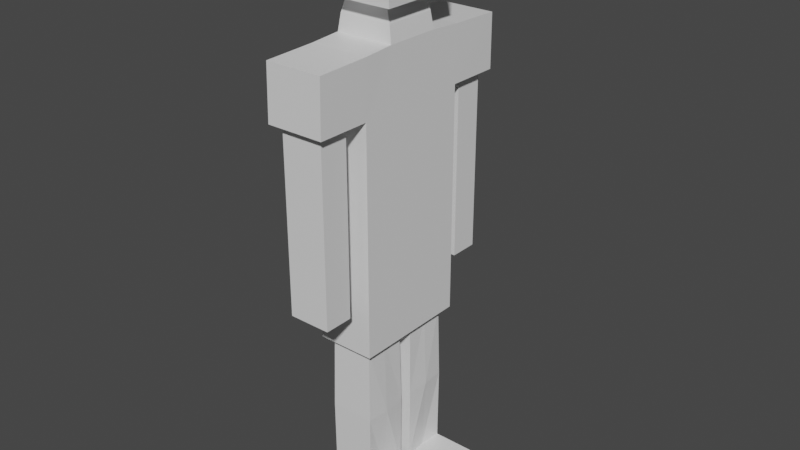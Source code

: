 # Source: zombie_normal.blend  (saved by Blender 3.5.10; exported with 4.5.12 LTS)
import bpy
from mathutils import Matrix  # noqa: F401  (used for matrix-valued properties, if any)

bpy.ops.wm.read_factory_settings(use_empty=True)
scene = bpy.context.scene
scene.name = 'Scene'

# ---- collections
col_collection = bpy.data.collections.new('Collection'); scene.collection.children.link(col_collection)

# ---- materials (node trees are filled in below, after node groups)
mat_material = bpy.data.materials.new('Material')
mat_material.alpha_threshold = 0.0
mat_material.use_transparent_shadow = False
mat_material.roughness = 0.5
mat_material.line_color = (0.0, 0.0, 0.0, 1.0)

# ---- material node trees
mat_material.use_nodes = True; mat_material.node_tree.nodes.clear()
_N = mat_material.node_tree.nodes; _L = mat_material.node_tree.links
n0 = _N.new('ShaderNodeOutputMaterial'); n0.name = 'Material Output'; n0.location = (300, 300)
n1 = _N.new('ShaderNodeBsdfPrincipled'); n1.name = 'Principled BSDF'; n1.location = (10, 300)
n1.distribution = 'GGX'
n1.subsurface_method = 'RANDOM_WALK_SKIN'
n1.inputs[3].default_value = 1.45
n1.inputs[27].default_value = (0.0, 0.0, 0.0, 1.0)
n1.inputs[28].default_value = 1.0
_L.new(n1.outputs[0], n0.inputs[0])
n0.is_active_output = True

# ---- world
world_world = bpy.data.worlds.new('World'); scene.world = world_world
world_world.use_nodes = True; world_world.node_tree.nodes.clear()
_N = world_world.node_tree.nodes; _L = world_world.node_tree.links
n0 = _N.new('ShaderNodeOutputWorld'); n0.name = 'World Output'; n0.location = (300, 300)
n1 = _N.new('ShaderNodeBackground'); n1.name = 'Background'; n1.location = (10, 300)
n1.inputs[0].default_value = (0.05088, 0.05088, 0.05088, 1.0)
_L.new(n1.outputs[0], n0.inputs[0])
n0.is_active_output = True
world_world.color = (0.05088, 0.05088, 0.05088)
world_world.use_sun_shadow = False
world_world.sun_shadow_jitter_overblur = 0.0

# ---- meshes
me_cube = bpy.data.meshes.new('Cube')
me_cube.from_pydata([(0.2442, 2.034, 15.78), (-0.03762, 1.765, 6.006), (-1.756, 2.034, 15.78), (-1.492, 1.765, 6.006), (0.2352, 2.039, 13.88), (-1.765, 2.039, 13.88), (-0.03334, 2.59, 13.88), (-1.496, 2.59, 13.88), (0.252, 3.833, 15.73), (-1.753, 3.833, 15.73), (-0.03334, 3.6, 13.88), (-1.496, 3.6, 13.88), (-1.765, 0.0, 6.006), (0.2352, 0.0, 15.85), (-1.765, 0.0, 15.85), (0.2352, 0.0, 6.006), (0.2352, 0.0, 13.88), (-1.765, 0.0, 13.88), (0.2352, 2.039, 6.006), (-1.765, 2.039, 6.006), (0.0, 1.803, 0.0), (-0.03762, 0.2738, 6.006), (-1.492, 0.2738, 6.006), (-1.53, 1.803, 0.0), (0.0, 0.2352, 0.0), (-1.53, 0.2352, 0.0), (-1.765, 3.869, 13.88), (0.2352, 3.869, 13.88), (-0.03334, 2.59, 7.633), (-1.496, 2.59, 7.633), (-0.03334, 3.6, 7.633), (-1.496, 3.6, 7.633), (-1.765, 0.9528, 15.85), (0.2352, 1.02, 6.006), (-1.765, 1.02, 13.88), (-1.765, 1.02, 6.006), (0.2352, 0.9528, 15.85), (0.2352, 1.02, 13.88), (-0.03762, 1.019, 6.006), (-1.492, 1.019, 6.006), (0.0, 1.02, 0.0), (-1.53, 1.02, 0.0), (0.5397, 1.395, 17.02), (0.5397, 0.0, 17.02), (-2.069, 0.0, 17.02), (-2.069, 1.395, 17.02), (-0.04115, 0.8211, 17.02), (-0.04115, 0.0, 17.02), (-1.488, 0.0, 17.02), (-1.488, 0.8211, 17.02), (0.5397, 1.395, 19.44), (0.5397, 0.0, 19.44), (-2.069, 0.0, 19.44), (-2.069, 1.395, 19.44), (-1.675, 0.9099, 16.42), (0.1451, 0.9099, 16.42), (0.1451, 0.0, 16.42), (-1.675, 0.0, 16.42), (-0.006882, 0.2422, 0.7211), (-0.006882, 1.796, 0.7211), (-1.523, 0.2422, 0.7211), (-1.523, 1.796, 0.7211), (-1.529, 1.019, 0.7211), (-0.0777, 1.019, 0.7211), (1.595, 1.02, 0.0), (1.595, 1.803, 0.0), (1.595, 0.2352, 0.7211), (1.595, 0.2352, 0.0), (1.595, 1.02, 0.7211), (1.595, 1.803, 0.7211), (0.009861, 1.813, 3.364), (0.009861, 0.2251, 3.364), (-1.539, 0.2251, 3.364), (-1.539, 1.813, 3.364), (-1.585, 1.02, 3.364), (0.05523, 1.02, 3.364), (0.2442, -2.034, 15.78), (-0.03762, -1.765, 6.006), (-1.756, -2.034, 15.78), (-1.492, -1.765, 6.006), (0.2352, -2.039, 13.88), (-1.765, -2.039, 13.88), (-0.03334, -2.59, 13.88), (-1.496, -2.59, 13.88), (0.2441, -3.833, 15.73), (-1.745, -3.833, 15.73), (-0.03334, -3.6, 13.88), (-1.496, -3.6, 13.88), (0.2352, -2.039, 6.006), (-1.765, -2.039, 6.006), (0.0, -1.803, 0.0), (-0.03762, -0.2738, 6.006), (-1.492, -0.2738, 6.006), (-1.53, -1.803, 0.0), (0.0, -0.2352, 0.0), (-1.53, -0.2352, 0.0), (-1.765, -3.869, 13.88), (0.2352, -3.869, 13.88), (-0.03334, -2.59, 7.633), (-1.496, -2.59, 7.633), (-0.03334, -3.6, 7.633), (-1.496, -3.6, 7.633), (-1.765, -0.9528, 15.85), (0.2352, -1.02, 6.006), (-1.765, -1.02, 13.88), (-1.765, -1.02, 6.006), (0.2352, -0.9528, 15.85), (0.2352, -1.02, 13.88), (-0.03762, -1.019, 6.006), (-1.492, -1.019, 6.006), (0.0, -1.02, 0.0), (-1.53, -1.02, 0.0), (0.5397, -1.395, 17.02), (-2.069, -1.395, 17.02), (-0.04115, -0.8211, 17.02), (-1.488, -0.8211, 17.02), (0.5397, -1.395, 19.44), (-2.069, -1.395, 19.44), (-1.675, -0.9099, 16.42), (0.1451, -0.9099, 16.42), (-0.006882, -0.2422, 0.7211), (-0.006882, -1.796, 0.7211), (-1.523, -0.2422, 0.7211), (-1.523, -1.796, 0.7211), (-1.529, -1.019, 0.7211), (-0.0777, -1.019, 0.7211), (1.595, -1.02, 0.0), (1.595, -1.803, 0.0), (1.595, -0.2352, 0.7211), (1.595, -0.2352, 0.0), (1.595, -1.02, 0.7211), (1.595, -1.803, 0.7211), (0.009861, -1.813, 3.364), (0.009861, -0.2251, 3.364), (-1.539, -0.2251, 3.364), (-1.539, -1.813, 3.364), (-1.585, -1.02, 3.364), (0.05523, -1.02, 3.364), (-0.03762, 0.0, 6.006), (-1.492, 0.0, 6.006)], [], [(34, 32, 2, 5), (7, 6, 4, 5), (19, 5, 4, 18), (35, 34, 5, 19), (78, 85, 84, 76), (2, 9, 26, 5), (4, 27, 8, 0), (26, 9, 8, 27), (87, 101, 100, 86), (33, 37, 16, 15), (37, 36, 13, 16), (121, 131, 130, 125), (55, 54, 49, 46), (1, 3, 19, 18), (38, 1, 18, 33), (39, 22, 12, 35), (21, 15, 138), (41, 40, 24, 25), (58, 60, 25, 24), (62, 61, 23, 41), (61, 59, 20, 23), (10, 11, 26, 27), (11, 7, 5, 26), (6, 10, 27, 4), (28, 29, 31, 30), (7, 11, 31, 29), (6, 7, 29, 28), (10, 6, 28, 30), (60, 62, 41, 25), (23, 20, 40, 41), (3, 39, 35, 19), (21, 38, 33, 15), (0, 2, 32, 36), (24, 40, 64, 67), (4, 0, 36, 37), (18, 4, 37, 33), (12, 17, 34, 35), (17, 14, 32, 34), (42, 45, 53, 50), (56, 55, 46, 47), (57, 56, 47, 48), (54, 57, 48, 49), (42, 43, 47, 46), (43, 44, 48, 47), (44, 45, 49, 48), (45, 42, 46, 49), (50, 53, 52, 51), (44, 43, 51, 52), (45, 44, 52, 53), (43, 42, 50, 51), (32, 14, 57, 54), (14, 13, 56, 57), (13, 36, 55, 56), (36, 32, 54, 55), (70, 75, 63, 59), (73, 70, 59, 61), (74, 73, 61, 62), (71, 72, 60, 58), (60, 72, 74, 62), (68, 66, 67, 64), (69, 68, 64, 65), (63, 58, 66, 68), (58, 24, 67, 66), (40, 20, 65, 64), (20, 59, 69, 65), (38, 21, 71, 75), (21, 22, 72, 71), (39, 3, 73, 74), (3, 1, 70, 73), (22, 39, 74, 72), (1, 38, 75, 70), (104, 81, 78, 102), (83, 81, 80, 82), (89, 88, 80, 81), (105, 89, 81, 104), (81, 96, 85, 78), (76, 84, 97, 80), (96, 97, 84, 85), (103, 15, 16, 107), (107, 16, 13, 106), (11, 10, 30, 31), (119, 114, 115, 118), (77, 88, 89, 79), (108, 103, 88, 77), (109, 105, 12, 92), (91, 138, 15), (111, 95, 94, 110), (120, 94, 95, 122), (124, 111, 93, 123), (123, 93, 90, 121), (86, 97, 96, 87), (87, 96, 81, 83), (82, 80, 97, 86), (98, 100, 101, 99), (83, 99, 101, 87), (82, 98, 99, 83), (86, 100, 98, 82), (122, 95, 111, 124), (93, 111, 110, 90), (79, 89, 105, 109), (91, 15, 103, 108), (76, 106, 102, 78), (94, 129, 126, 110), (80, 107, 106, 76), (88, 103, 107, 80), (12, 105, 104, 17), (17, 104, 102, 14), (112, 116, 117, 113), (56, 47, 114, 119), (118, 115, 48, 57), (112, 114, 47, 43), (44, 48, 115, 113), (113, 115, 114, 112), (116, 51, 52, 117), (113, 117, 52, 44), (43, 51, 116, 112), (102, 118, 57, 14), (13, 56, 119, 106), (106, 119, 118, 102), (132, 121, 125, 137), (134, 122, 124, 136), (135, 123, 121, 132), (136, 124, 123, 135), (133, 120, 122, 134), (137, 125, 120, 133), (130, 126, 129, 128), (131, 127, 126, 130), (125, 130, 128, 120), (120, 128, 129, 94), (110, 126, 127, 90), (90, 127, 131, 121), (108, 137, 133, 91), (91, 133, 134, 92), (109, 136, 135, 79), (79, 135, 132, 77), (92, 134, 136, 109), (77, 132, 137, 108), (92, 12, 139), (22, 21, 138, 139), (91, 92, 139, 138), (12, 22, 139), (59, 63, 68, 69), (0, 8, 9, 2), (58, 63, 75, 71)])
_uv = me_cube.uv_layers.new(name='UVMap')
_uv.uv.foreach_set('vector', [0.7742, 0.4141, 0.7714, 0.3319, 0.8166, 0.3349, 0.8168, 0.4141, 0.8523, 0.1519, 0.8523, 0.09082, 0.8753, 0.0796, 0.8753, 0.1631, 0.3378, 0.0003655, 0.3378, 0.3294, 0.2542, 0.3294, 0.2542, 0.0003656, 0.7742, 0.7432, 0.7742, 0.4141, 0.8168, 0.4141, 0.8168, 0.7432, 0.0003655, 0.5754, 0.07552, 0.5759, 0.07552, 0.659, 0.000366, 0.659, 0.8755, 0.2424, 0.8003, 0.2402, 0.7988, 0.1631, 0.8753, 0.1631, 0.8753, 0.0796, 0.7988, 0.0796, 0.8003, 0.002546, 0.8755, 0.0003655, 0.7988, 0.1631, 0.7218, 0.1626, 0.7218, 0.0789, 0.7988, 0.0796, 0.4418, 0.6633, 0.4418, 0.9244, 0.3807, 0.9244, 0.3807, 0.6633, 0.2116, 0.0003656, 0.2116, 0.3294, 0.1691, 0.3294, 0.1691, 0.0003656, 0.2116, 0.3294, 0.2089, 0.4117, 0.1691, 0.4117, 0.1691, 0.3294, 0.4191, 0.09055, 0.4347, 0.0295, 0.455, 0.02668, 0.4591, 0.09058, 0.8411, 0.6106, 0.8407, 0.5369, 0.8667, 0.5434, 0.8664, 0.6041, 0.618, 0.6748, 0.5573, 0.6748, 0.5459, 0.6633, 0.6294, 0.6633, 0.618, 0.7059, 0.618, 0.6748, 0.6294, 0.6633, 0.6294, 0.7059, 0.5573, 0.7059, 0.5573, 0.737, 0.5459, 0.7485, 0.5459, 0.7059, 0.618, 0.737, 0.6294, 0.7485, 0.618, 0.7485, 0.7889, 0.7439, 0.7889, 0.8078, 0.7561, 0.8078, 0.7561, 0.7439, 0.4858, 0.4156, 0.4095, 0.4433, 0.3995, 0.4125, 0.4617, 0.3859, 0.3763, 0.4505, 0.3453, 0.4569, 0.3385, 0.4287, 0.3692, 0.4216, 0.633, 0.4527, 0.5653, 0.4221, 0.5953, 0.3974, 0.6458, 0.4306, 0.81, 0.09082, 0.81, 0.1519, 0.7988, 0.1631, 0.7988, 0.0796, 0.81, 0.1519, 0.8523, 0.1519, 0.8753, 0.1631, 0.7988, 0.1631, 0.8523, 0.09082, 0.81, 0.09082, 0.7988, 0.0796, 0.8753, 0.0796, 0.6896, 0.3042, 0.6896, 0.2431, 0.7318, 0.2431, 0.7318, 0.3042, 0.06147, 0.7386, 0.1037, 0.7386, 0.1037, 0.9996, 0.06147, 0.9996, 0.0003655, 0.7386, 0.06147, 0.7386, 0.06147, 0.9996, 0.0003655, 0.9996, 0.1648, 0.7386, 0.207, 0.7386, 0.207, 0.9996, 0.1648, 0.9996, 0.4095, 0.4433, 0.3763, 0.4505, 0.3692, 0.4216, 0.3995, 0.4125, 0.8216, 0.7439, 0.8216, 0.8078, 0.7889, 0.8078, 0.7889, 0.7439, 0.5573, 0.6748, 0.5573, 0.7059, 0.5459, 0.7059, 0.5459, 0.6633, 0.618, 0.737, 0.618, 0.7059, 0.6294, 0.7059, 0.6294, 0.7485, 0.254, 0.4087, 0.2589, 0.4921, 0.2137, 0.4951, 0.2089, 0.4117, 0.7561, 0.8078, 0.7889, 0.8078, 0.7889, 0.8744, 0.7561, 0.8744, 0.2542, 0.3294, 0.254, 0.4087, 0.2089, 0.4117, 0.2116, 0.3294, 0.2542, 0.0003656, 0.2542, 0.3294, 0.2116, 0.3294, 0.2116, 0.0003656, 0.7316, 0.7432, 0.7316, 0.4141, 0.7742, 0.4141, 0.7742, 0.7432, 0.7316, 0.4141, 0.7316, 0.3319, 0.7714, 0.3319, 0.7742, 0.4141, 0.2299, 0.8893, 0.2299, 0.7803, 0.3311, 0.7803, 0.3311, 0.8893, 0.8538, 0.6461, 0.8411, 0.6106, 0.8664, 0.6041, 0.8788, 0.6366, 0.663, 0.7674, 0.7389, 0.7675, 0.7311, 0.7927, 0.6707, 0.7926, 0.8407, 0.5369, 0.8536, 0.5013, 0.8788, 0.5106, 0.8667, 0.5434, 0.9344, 0.2191, 0.8762, 0.2191, 0.8762, 0.1948, 0.9105, 0.1948, 0.7554, 0.793, 0.6465, 0.793, 0.6707, 0.7926, 0.7311, 0.7927, 0.8762, 0.1101, 0.9344, 0.1101, 0.9105, 0.1343, 0.8762, 0.1343, 0.9344, 0.1101, 0.9344, 0.2191, 0.9105, 0.1948, 0.9105, 0.1343, 0.9344, 0.0003655, 0.9344, 0.1093, 0.8762, 0.1093, 0.8762, 0.0003655, 0.6465, 0.793, 0.7554, 0.793, 0.7554, 0.894, 0.6465, 0.894, 0.2299, 0.7803, 0.2299, 0.722, 0.3311, 0.722, 0.3311, 0.7803, 0.6041, 0.9355, 0.5459, 0.9355, 0.5459, 0.8344, 0.6041, 0.8344, 0.8176, 0.5321, 0.8302, 0.4934, 0.8536, 0.5013, 0.8407, 0.5369, 0.6593, 0.7439, 0.7427, 0.744, 0.7389, 0.7675, 0.663, 0.7674, 0.8304, 0.6542, 0.8175, 0.6153, 0.8411, 0.6106, 0.8538, 0.6461, 0.8175, 0.6153, 0.8176, 0.5321, 0.8407, 0.5369, 0.8411, 0.6106, 0.549, 0.5522, 0.5175, 0.5505, 0.5253, 0.422, 0.5653, 0.4221, 0.6126, 0.5606, 0.549, 0.5522, 0.5653, 0.4221, 0.633, 0.4527, 0.3929, 0.557, 0.3615, 0.5611, 0.3453, 0.4569, 0.3763, 0.4505, 0.4858, 0.5499, 0.4247, 0.5535, 0.4095, 0.4433, 0.4858, 0.4156, 0.4095, 0.4433, 0.4247, 0.5535, 0.3929, 0.557, 0.3763, 0.4505, 0.5296, 0.3582, 0.5106, 0.3566, 0.4999, 0.337, 0.5313, 0.3319, 0.5498, 0.361, 0.5296, 0.3582, 0.5313, 0.3319, 0.5628, 0.3387, 0.5253, 0.422, 0.4858, 0.4156, 0.5106, 0.3566, 0.5296, 0.3582, 0.4858, 0.4156, 0.4617, 0.3859, 0.4999, 0.337, 0.5106, 0.3566, 0.7889, 0.8078, 0.8216, 0.8078, 0.8216, 0.8744, 0.7889, 0.8744, 0.5953, 0.3974, 0.5653, 0.4221, 0.5498, 0.361, 0.5628, 0.3387, 0.5146, 0.6554, 0.486, 0.6545, 0.4858, 0.5499, 0.5175, 0.5505, 0.486, 0.6545, 0.431, 0.6571, 0.4247, 0.5535, 0.4858, 0.5499, 0.4023, 0.6598, 0.3735, 0.6626, 0.3615, 0.5611, 0.3929, 0.557, 0.5997, 0.6626, 0.5434, 0.6565, 0.549, 0.5522, 0.6126, 0.5606, 0.431, 0.6571, 0.4023, 0.6598, 0.3929, 0.557, 0.4247, 0.5535, 0.5434, 0.6565, 0.5146, 0.6554, 0.5175, 0.5505, 0.549, 0.5522, 0.6891, 0.4141, 0.6465, 0.4141, 0.6467, 0.3349, 0.6918, 0.3319, 0.206, 0.5863, 0.229, 0.575, 0.229, 0.6586, 0.206, 0.6474, 0.0003657, 0.0003655, 0.08391, 0.0003656, 0.08391, 0.3294, 0.0003655, 0.3294, 0.6891, 0.7432, 0.6465, 0.7432, 0.6465, 0.4141, 0.6891, 0.4141, 0.229, 0.575, 0.1526, 0.575, 0.1541, 0.498, 0.2292, 0.4958, 0.2292, 0.7378, 0.1541, 0.7356, 0.1526, 0.6586, 0.229, 0.6586, 0.1526, 0.575, 0.1526, 0.6586, 0.07552, 0.659, 0.07552, 0.5759, 0.1265, 0.0003656, 0.1691, 0.0003656, 0.1691, 0.3294, 0.1265, 0.3294, 0.1265, 0.3294, 0.1691, 0.3294, 0.1691, 0.4117, 0.1293, 0.4117, 0.1037, 0.7386, 0.1648, 0.7386, 0.1648, 0.9996, 0.1037, 0.9996, 0.842, 0.3749, 0.8671, 0.3814, 0.8674, 0.4422, 0.8413, 0.4485, 0.618, 0.8222, 0.6294, 0.8336, 0.5459, 0.8336, 0.5573, 0.8222, 0.618, 0.7911, 0.6294, 0.7911, 0.6294, 0.8336, 0.618, 0.8222, 0.5573, 0.7911, 0.5459, 0.7911, 0.5459, 0.7485, 0.5573, 0.7599, 0.618, 0.7599, 0.618, 0.7485, 0.6294, 0.7485, 0.8551, 0.8744, 0.8223, 0.8744, 0.8223, 0.8105, 0.8551, 0.8105, 0.4985, 0.08427, 0.5228, 0.05461, 0.5849, 0.08145, 0.5748, 0.1122, 0.608, 0.1195, 0.6152, 0.09063, 0.6459, 0.09783, 0.639, 0.126, 0.3512, 0.121, 0.3385, 0.09888, 0.389, 0.06571, 0.4191, 0.09055, 0.1638, 0.6474, 0.1526, 0.6586, 0.1526, 0.575, 0.1638, 0.5863, 0.1638, 0.5863, 0.1526, 0.575, 0.229, 0.575, 0.206, 0.5863, 0.206, 0.6474, 0.229, 0.6586, 0.1526, 0.6586, 0.1638, 0.6474, 0.6466, 0.2431, 0.6888, 0.2431, 0.6888, 0.3042, 0.6466, 0.3042, 0.484, 0.6633, 0.484, 0.9244, 0.4418, 0.9244, 0.4418, 0.6633, 0.5451, 0.6633, 0.5451, 0.9244, 0.484, 0.9244, 0.484, 0.6633, 0.3807, 0.6633, 0.3807, 0.9244, 0.3385, 0.9244, 0.3385, 0.6633, 0.5748, 0.1122, 0.5849, 0.08145, 0.6152, 0.09063, 0.608, 0.1195, 0.8878, 0.8744, 0.8551, 0.8744, 0.8551, 0.8105, 0.8878, 0.8105, 0.5573, 0.8222, 0.5459, 0.8336, 0.5459, 0.7911, 0.5573, 0.7911, 0.618, 0.7599, 0.6294, 0.7485, 0.6294, 0.7911, 0.618, 0.7911, 0.08408, 0.4087, 0.1293, 0.4117, 0.1244, 0.4951, 0.07919, 0.4921, 0.8223, 0.8105, 0.8223, 0.7439, 0.8551, 0.7439, 0.8551, 0.8105, 0.08391, 0.3294, 0.1265, 0.3294, 0.1293, 0.4117, 0.08408, 0.4087, 0.08391, 0.0003656, 0.1265, 0.0003656, 0.1265, 0.3294, 0.08391, 0.3294, 0.7316, 0.7432, 0.6891, 0.7432, 0.6891, 0.4141, 0.7316, 0.4141, 0.7316, 0.4141, 0.6891, 0.4141, 0.6918, 0.3319, 0.7316, 0.3319, 0.3311, 0.663, 0.2299, 0.663, 0.2299, 0.5541, 0.3311, 0.5541, 0.8549, 0.34, 0.8795, 0.3495, 0.8671, 0.3814, 0.842, 0.3749, 0.8413, 0.4485, 0.8674, 0.4422, 0.8795, 0.4755, 0.8539, 0.4848, 0.8795, 0.6023, 0.9035, 0.5781, 0.9378, 0.5781, 0.9378, 0.6023, 0.9378, 0.4934, 0.9378, 0.5176, 0.9035, 0.5176, 0.8795, 0.4934, 0.8795, 0.4934, 0.9035, 0.5176, 0.9035, 0.5781, 0.8795, 0.6023, 0.8762, 0.2198, 0.9344, 0.2198, 0.9344, 0.3288, 0.8762, 0.3288, 0.3311, 0.5541, 0.2299, 0.5541, 0.2299, 0.4958, 0.3311, 0.4958, 0.3311, 0.7213, 0.2299, 0.7213, 0.2299, 0.663, 0.3311, 0.663, 0.8175, 0.453, 0.8413, 0.4485, 0.8539, 0.4848, 0.8299, 0.4926, 0.8321, 0.3319, 0.8549, 0.34, 0.842, 0.3749, 0.8191, 0.3698, 0.8191, 0.3698, 0.842, 0.3749, 0.8413, 0.4485, 0.8175, 0.453, 0.435, 0.2208, 0.4191, 0.09055, 0.4591, 0.09058, 0.4665, 0.2191, 0.5594, 0.2223, 0.5748, 0.1122, 0.608, 0.1195, 0.5912, 0.2259, 0.3713, 0.229, 0.3512, 0.121, 0.4191, 0.09055, 0.435, 0.2208, 0.5912, 0.2259, 0.608, 0.1195, 0.639, 0.126, 0.6224, 0.23, 0.4983, 0.2186, 0.4985, 0.08427, 0.5748, 0.1122, 0.5594, 0.2223, 0.4665, 0.2191, 0.4591, 0.09058, 0.4985, 0.08427, 0.4983, 0.2186, 0.455, 0.02668, 0.4533, 0.0003655, 0.4847, 0.005635, 0.4739, 0.02517, 0.4347, 0.0295, 0.4217, 0.007116, 0.4533, 0.0003655, 0.455, 0.02668, 0.4591, 0.09058, 0.455, 0.02668, 0.4739, 0.02517, 0.4985, 0.08427, 0.4985, 0.08427, 0.4739, 0.02517, 0.4847, 0.005635, 0.5228, 0.05461, 0.8551, 0.8105, 0.8551, 0.7439, 0.8878, 0.7439, 0.8878, 0.8105, 0.389, 0.06571, 0.4217, 0.007116, 0.4347, 0.0295, 0.4191, 0.09055, 0.4692, 0.3241, 0.4665, 0.2191, 0.4983, 0.2186, 0.4978, 0.3233, 0.4978, 0.3233, 0.4983, 0.2186, 0.5594, 0.2223, 0.5528, 0.3254, 0.5813, 0.3282, 0.5912, 0.2259, 0.6224, 0.23, 0.61, 0.3311, 0.384, 0.3311, 0.3713, 0.229, 0.435, 0.2208, 0.4403, 0.3252, 0.5528, 0.3254, 0.5594, 0.2223, 0.5912, 0.2259, 0.5813, 0.3282, 0.4403, 0.3252, 0.435, 0.2208, 0.4665, 0.2191, 0.4692, 0.3241, 0.5573, 0.7599, 0.5459, 0.7485, 0.5573, 0.7485, 0.5573, 0.737, 0.618, 0.737, 0.618, 0.7485, 0.5573, 0.7485, 0.618, 0.7599, 0.5573, 0.7599, 0.5573, 0.7485, 0.618, 0.7485, 0.5459, 0.7485, 0.5573, 0.737, 0.5573, 0.7485, 0.5653, 0.4221, 0.5253, 0.422, 0.5296, 0.3582, 0.5498, 0.361, 0.6466, 0.07923, 0.7218, 0.0789, 0.7218, 0.1626, 0.6466, 0.1628, 0.4858, 0.4156, 0.5253, 0.422, 0.5175, 0.5505, 0.4858, 0.5499])
me_cube.materials.append(mat_material)
me_cube.use_mirror_vertex_groups = False
me_cube.update()

# ---- objects
ob_cube = bpy.data.objects.new('Cube', me_cube)

# ---- transforms, parenting, visibility, modifiers, constraints
ob_cube.location = (0.7648, 0.0, -0.02382)
ob_cube.scale = (0.1004, 0.1004, 0.1004)
ob_cube.lock_rotations_4d = False
ob_cube.empty_display_type = 'ARROWS'
ob_cube.lineart.crease_threshold = 0.0

# ---- collection membership
col_collection.objects.link(ob_cube)

# ---- scene / render settings (as saved in the file)
scene.frame_start = 1; scene.frame_end = 250; scene.frame_set(0)
scene.render.engine = 'BLENDER_EEVEE_NEXT'
scene.cycles.sampling_pattern = 'TABULATED_SOBOL'
scene.cycles.use_light_tree = False
scene.view_settings.view_transform = 'Filmic'
bpy.context.view_layer.update()

# ---- added for rendering (the .blend has no active camera and no usable light): camera, sun
cam_auto = bpy.data.cameras.new('AutoCamera')
cam_auto.lens = 50.0
cam_auto.sensor_width = 36.0
cam_auto.clip_end = 1000.0
ob_auto_camera = bpy.data.objects.new('AutoCamera', cam_auto)
scene.collection.objects.link(ob_auto_camera)
ob_auto_camera.location = (2.71447, -2.36819, 2.53102)
ob_auto_camera.rotation_euler = (1.09748, -7.21219e-08, 0.694738)
scene.camera = ob_auto_camera
light_auto_sun = bpy.data.lights.new('AutoSun', 'SUN')
light_auto_sun.energy = 3.0
light_auto_sun.angle = 0.0523599
ob_auto_sun = bpy.data.objects.new('AutoSun', light_auto_sun)
scene.collection.objects.link(ob_auto_sun)
ob_auto_sun.rotation_euler = (0.872665, 0.174533, 0.523599)
bpy.context.view_layer.update()
